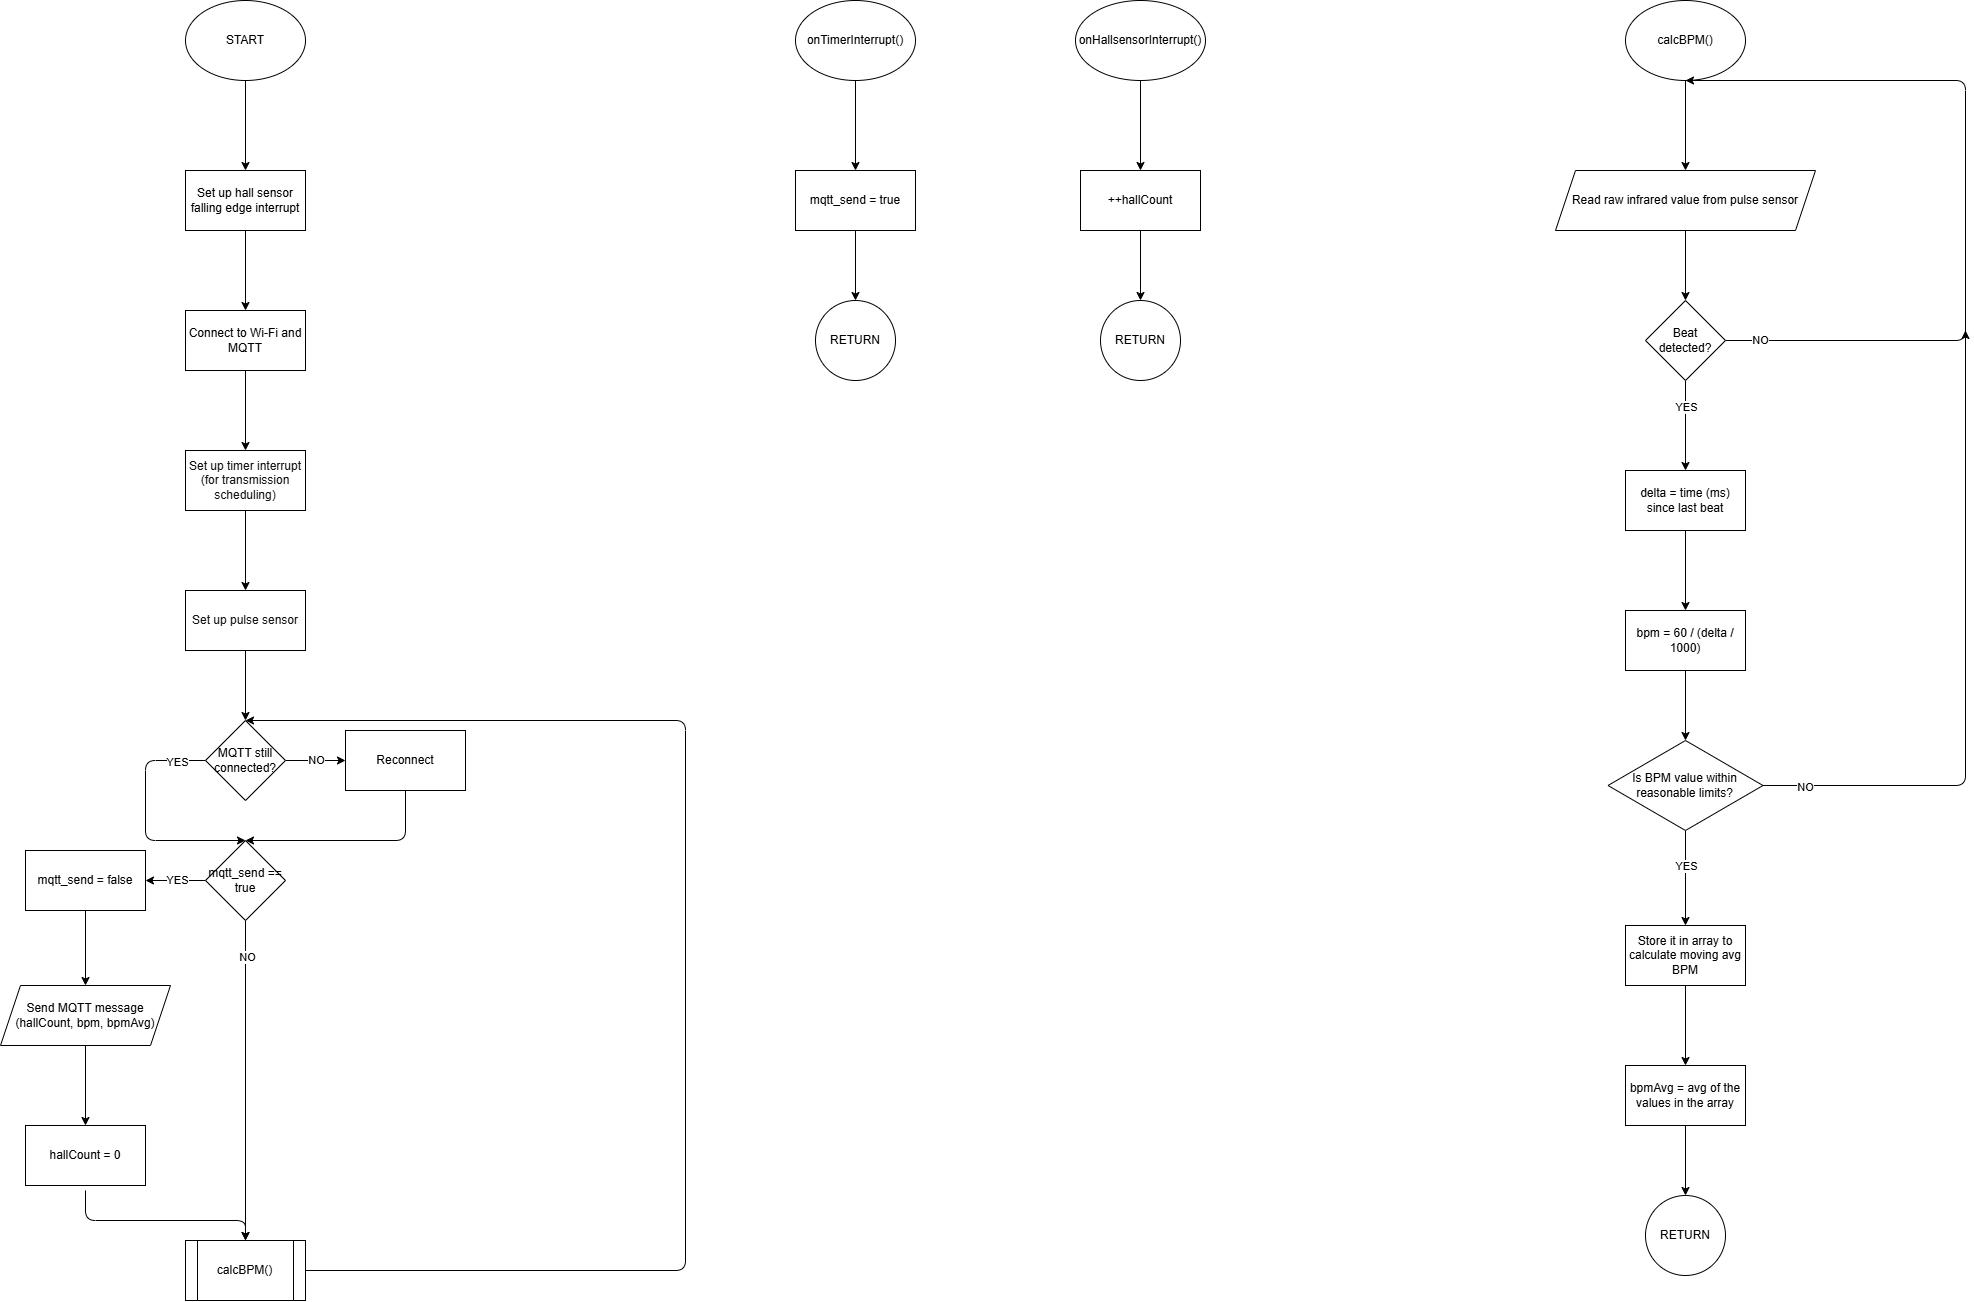

The diagram above was exported from draw.io. Its source (the exported page's mxGraphModel, read from the mxfile embedded in the PNG):
<mxGraphModel dx="2299" dy="866" grid="1" gridSize="10" guides="1" tooltips="1" connect="1" arrows="1" fold="1" page="1" pageScale="1" pageWidth="850" pageHeight="1100" math="0" shadow="0">
  <root>
    <mxCell id="0" />
    <mxCell id="1" parent="0" />
    <mxCell id="4" value="" style="edgeStyle=none;html=1;" edge="1" parent="1" source="2" target="3">
      <mxGeometry relative="1" as="geometry" />
    </mxCell>
    <mxCell id="2" value="START" style="ellipse;whiteSpace=wrap;html=1;" vertex="1" parent="1">
      <mxGeometry x="140" width="120" height="80" as="geometry" />
    </mxCell>
    <mxCell id="6" value="" style="edgeStyle=none;html=1;" edge="1" parent="1" source="3" target="5">
      <mxGeometry relative="1" as="geometry" />
    </mxCell>
    <mxCell id="3" value="Set up hall sensor falling edge interrupt" style="whiteSpace=wrap;html=1;" vertex="1" parent="1">
      <mxGeometry x="140" y="170" width="120" height="60" as="geometry" />
    </mxCell>
    <mxCell id="8" value="" style="edgeStyle=none;html=1;" edge="1" parent="1" source="5" target="7">
      <mxGeometry relative="1" as="geometry" />
    </mxCell>
    <mxCell id="5" value="Connect to Wi-Fi and MQTT" style="whiteSpace=wrap;html=1;" vertex="1" parent="1">
      <mxGeometry x="140" y="310" width="120" height="60" as="geometry" />
    </mxCell>
    <mxCell id="12" value="" style="edgeStyle=none;html=1;" edge="1" parent="1" source="7" target="11">
      <mxGeometry relative="1" as="geometry" />
    </mxCell>
    <mxCell id="7" value="&lt;font color=&quot;#121212&quot;&gt;Set up timer interrupt (for transmission scheduling)&lt;/font&gt;" style="whiteSpace=wrap;html=1;" vertex="1" parent="1">
      <mxGeometry x="140" y="450" width="120" height="60" as="geometry" />
    </mxCell>
    <mxCell id="14" value="" style="edgeStyle=none;html=1;" edge="1" parent="1" source="11" target="13">
      <mxGeometry relative="1" as="geometry" />
    </mxCell>
    <mxCell id="11" value="&lt;font color=&quot;#121212&quot;&gt;Set up pulse sensor&lt;/font&gt;" style="whiteSpace=wrap;html=1;" vertex="1" parent="1">
      <mxGeometry x="140" y="590" width="120" height="60" as="geometry" />
    </mxCell>
    <mxCell id="16" value="NO" style="edgeStyle=none;html=1;" edge="1" parent="1" source="13" target="15">
      <mxGeometry relative="1" as="geometry" />
    </mxCell>
    <mxCell id="20" style="edgeStyle=none;html=1;exitX=0;exitY=0.5;exitDx=0;exitDy=0;entryX=0.5;entryY=0;entryDx=0;entryDy=0;" edge="1" parent="1" source="13" target="18">
      <mxGeometry relative="1" as="geometry">
        <Array as="points">
          <mxPoint x="100" y="760" />
          <mxPoint x="100" y="840" />
        </Array>
      </mxGeometry>
    </mxCell>
    <mxCell id="22" value="YES" style="edgeLabel;html=1;align=center;verticalAlign=middle;resizable=0;points=[];" vertex="1" connectable="0" parent="20">
      <mxGeometry x="-0.7639" y="1" relative="1" as="geometry">
        <mxPoint x="-1" as="offset" />
      </mxGeometry>
    </mxCell>
    <mxCell id="13" value="MQTT still connected?" style="rhombus;whiteSpace=wrap;html=1;" vertex="1" parent="1">
      <mxGeometry x="160" y="720" width="80" height="80" as="geometry" />
    </mxCell>
    <mxCell id="21" style="edgeStyle=none;html=1;exitX=0.5;exitY=1;exitDx=0;exitDy=0;entryX=0.5;entryY=0;entryDx=0;entryDy=0;" edge="1" parent="1" source="15" target="18">
      <mxGeometry relative="1" as="geometry">
        <Array as="points">
          <mxPoint x="360" y="840" />
        </Array>
      </mxGeometry>
    </mxCell>
    <mxCell id="15" value="Reconnect" style="whiteSpace=wrap;html=1;" vertex="1" parent="1">
      <mxGeometry x="300" y="730" width="120" height="60" as="geometry" />
    </mxCell>
    <mxCell id="24" value="" style="edgeStyle=none;html=1;" edge="1" parent="1" source="18" target="23">
      <mxGeometry relative="1" as="geometry" />
    </mxCell>
    <mxCell id="27" value="YES" style="edgeLabel;html=1;align=center;verticalAlign=middle;resizable=0;points=[];" vertex="1" connectable="0" parent="24">
      <mxGeometry x="-0.0481" y="-1" relative="1" as="geometry">
        <mxPoint as="offset" />
      </mxGeometry>
    </mxCell>
    <mxCell id="32" style="edgeStyle=none;html=1;exitX=0.5;exitY=1;exitDx=0;exitDy=0;entryX=0.5;entryY=0;entryDx=0;entryDy=0;" edge="1" parent="1" source="18" target="28">
      <mxGeometry relative="1" as="geometry" />
    </mxCell>
    <mxCell id="59" value="NO" style="edgeLabel;html=1;align=center;verticalAlign=middle;resizable=0;points=[];" vertex="1" connectable="0" parent="32">
      <mxGeometry x="-0.7646" y="1" relative="1" as="geometry">
        <mxPoint y="-1" as="offset" />
      </mxGeometry>
    </mxCell>
    <mxCell id="18" value="mqtt_send == true" style="rhombus;whiteSpace=wrap;html=1;" vertex="1" parent="1">
      <mxGeometry x="160" y="840" width="80" height="80" as="geometry" />
    </mxCell>
    <mxCell id="67" value="" style="edgeStyle=none;html=1;" edge="1" parent="1" source="23" target="66">
      <mxGeometry relative="1" as="geometry" />
    </mxCell>
    <mxCell id="23" value="mqtt_send = false" style="whiteSpace=wrap;html=1;" vertex="1" parent="1">
      <mxGeometry x="-20" y="850" width="120" height="60" as="geometry" />
    </mxCell>
    <mxCell id="25" value="hallCount = 0" style="whiteSpace=wrap;html=1;" vertex="1" parent="1">
      <mxGeometry x="-20" y="1125" width="120" height="60" as="geometry" />
    </mxCell>
    <mxCell id="48" style="edgeStyle=none;html=1;exitX=1;exitY=0.5;exitDx=0;exitDy=0;entryX=0.5;entryY=0;entryDx=0;entryDy=0;" edge="1" parent="1" source="28" target="13">
      <mxGeometry relative="1" as="geometry">
        <Array as="points">
          <mxPoint x="640" y="1270" />
          <mxPoint x="640" y="720" />
        </Array>
      </mxGeometry>
    </mxCell>
    <mxCell id="28" value="calcBPM()" style="shape=process;whiteSpace=wrap;html=1;backgroundOutline=1;" vertex="1" parent="1">
      <mxGeometry x="140" y="1240" width="120" height="60" as="geometry" />
    </mxCell>
    <mxCell id="31" style="edgeStyle=none;html=1;exitX=0.5;exitY=1;exitDx=0;exitDy=0;entryX=0.5;entryY=0;entryDx=0;entryDy=0;" edge="1" parent="1" target="28">
      <mxGeometry relative="1" as="geometry">
        <mxPoint x="40" y="1190" as="sourcePoint" />
        <Array as="points">
          <mxPoint x="40" y="1220" />
          <mxPoint x="200" y="1220" />
        </Array>
      </mxGeometry>
    </mxCell>
    <mxCell id="35" value="" style="edgeStyle=none;html=1;" edge="1" parent="1" source="33" target="34">
      <mxGeometry relative="1" as="geometry" />
    </mxCell>
    <mxCell id="33" value="onTimerInterrupt()" style="ellipse;whiteSpace=wrap;html=1;" vertex="1" parent="1">
      <mxGeometry x="750" width="120" height="80" as="geometry" />
    </mxCell>
    <mxCell id="70" value="" style="edgeStyle=none;html=1;" edge="1" parent="1" source="34" target="69">
      <mxGeometry relative="1" as="geometry" />
    </mxCell>
    <mxCell id="34" value="mqtt_send = true" style="whiteSpace=wrap;html=1;" vertex="1" parent="1">
      <mxGeometry x="750" y="170" width="120" height="60" as="geometry" />
    </mxCell>
    <mxCell id="36" value="" style="edgeStyle=none;html=1;" edge="1" parent="1" source="37" target="38">
      <mxGeometry relative="1" as="geometry" />
    </mxCell>
    <mxCell id="37" value="onHallsensorInterrupt()" style="ellipse;whiteSpace=wrap;html=1;" vertex="1" parent="1">
      <mxGeometry x="1030" width="130" height="80" as="geometry" />
    </mxCell>
    <mxCell id="72" value="" style="edgeStyle=none;html=1;" edge="1" parent="1" source="38" target="71">
      <mxGeometry relative="1" as="geometry" />
    </mxCell>
    <mxCell id="38" value="++hallCount" style="whiteSpace=wrap;html=1;" vertex="1" parent="1">
      <mxGeometry x="1035" y="170" width="120" height="60" as="geometry" />
    </mxCell>
    <mxCell id="44" value="" style="edgeStyle=none;html=1;" edge="1" parent="1" source="40" target="43">
      <mxGeometry relative="1" as="geometry" />
    </mxCell>
    <mxCell id="40" value="calcBPM()" style="ellipse;whiteSpace=wrap;html=1;" vertex="1" parent="1">
      <mxGeometry x="1580" width="120" height="80" as="geometry" />
    </mxCell>
    <mxCell id="46" value="" style="edgeStyle=none;html=1;" edge="1" parent="1" source="43" target="45">
      <mxGeometry relative="1" as="geometry" />
    </mxCell>
    <mxCell id="43" value="Read raw infrared value from pulse sensor" style="shape=parallelogram;perimeter=parallelogramPerimeter;whiteSpace=wrap;html=1;fixedSize=1;" vertex="1" parent="1">
      <mxGeometry x="1510" y="170" width="260" height="60" as="geometry" />
    </mxCell>
    <mxCell id="50" value="" style="edgeStyle=none;html=1;" edge="1" parent="1" source="45" target="49">
      <mxGeometry relative="1" as="geometry" />
    </mxCell>
    <mxCell id="51" value="YES" style="edgeLabel;html=1;align=center;verticalAlign=middle;resizable=0;points=[];" vertex="1" connectable="0" parent="50">
      <mxGeometry x="-0.4293" relative="1" as="geometry">
        <mxPoint as="offset" />
      </mxGeometry>
    </mxCell>
    <mxCell id="62" style="edgeStyle=none;html=1;exitX=1;exitY=0.5;exitDx=0;exitDy=0;" edge="1" parent="1" source="45">
      <mxGeometry relative="1" as="geometry">
        <mxPoint x="1640" y="80" as="targetPoint" />
        <Array as="points">
          <mxPoint x="1920" y="340" />
          <mxPoint x="1920" y="80" />
        </Array>
      </mxGeometry>
    </mxCell>
    <mxCell id="63" value="NO" style="edgeLabel;html=1;align=center;verticalAlign=middle;resizable=0;points=[];" vertex="1" connectable="0" parent="62">
      <mxGeometry x="-0.9576" y="1" relative="1" as="geometry">
        <mxPoint x="17" as="offset" />
      </mxGeometry>
    </mxCell>
    <mxCell id="45" value="Beat detected?" style="rhombus;whiteSpace=wrap;html=1;" vertex="1" parent="1">
      <mxGeometry x="1600" y="300" width="80" height="80" as="geometry" />
    </mxCell>
    <mxCell id="53" value="" style="edgeStyle=none;html=1;" edge="1" parent="1" source="49" target="52">
      <mxGeometry relative="1" as="geometry" />
    </mxCell>
    <mxCell id="49" value="delta = time (ms) since last beat" style="whiteSpace=wrap;html=1;" vertex="1" parent="1">
      <mxGeometry x="1580" y="470" width="120" height="60" as="geometry" />
    </mxCell>
    <mxCell id="55" value="" style="edgeStyle=none;html=1;" edge="1" parent="1" source="52" target="54">
      <mxGeometry relative="1" as="geometry" />
    </mxCell>
    <mxCell id="52" value="bpm = 60 / (delta / 1000)" style="whiteSpace=wrap;html=1;" vertex="1" parent="1">
      <mxGeometry x="1580" y="610" width="120" height="60" as="geometry" />
    </mxCell>
    <mxCell id="57" value="" style="edgeStyle=none;html=1;" edge="1" parent="1" source="54" target="56">
      <mxGeometry relative="1" as="geometry" />
    </mxCell>
    <mxCell id="58" value="YES" style="edgeLabel;html=1;align=center;verticalAlign=middle;resizable=0;points=[];" vertex="1" connectable="0" parent="57">
      <mxGeometry x="-0.2522" relative="1" as="geometry">
        <mxPoint as="offset" />
      </mxGeometry>
    </mxCell>
    <mxCell id="64" style="edgeStyle=none;html=1;exitX=1;exitY=0.5;exitDx=0;exitDy=0;" edge="1" parent="1" source="54">
      <mxGeometry relative="1" as="geometry">
        <mxPoint x="1920" y="330" as="targetPoint" />
        <Array as="points">
          <mxPoint x="1920" y="785" />
        </Array>
      </mxGeometry>
    </mxCell>
    <mxCell id="65" value="NO" style="edgeLabel;html=1;align=center;verticalAlign=middle;resizable=0;points=[];" vertex="1" connectable="0" parent="64">
      <mxGeometry x="-0.8756" y="-1" relative="1" as="geometry">
        <mxPoint as="offset" />
      </mxGeometry>
    </mxCell>
    <mxCell id="54" value="Is BPM value within reasonable limits?" style="rhombus;whiteSpace=wrap;html=1;" vertex="1" parent="1">
      <mxGeometry x="1562.5" y="740" width="155" height="90" as="geometry" />
    </mxCell>
    <mxCell id="61" value="" style="edgeStyle=none;html=1;" edge="1" parent="1" source="56" target="60">
      <mxGeometry relative="1" as="geometry" />
    </mxCell>
    <mxCell id="56" value="Store it in array to calculate moving avg BPM" style="whiteSpace=wrap;html=1;" vertex="1" parent="1">
      <mxGeometry x="1580" y="925" width="120" height="60" as="geometry" />
    </mxCell>
    <mxCell id="74" value="" style="edgeStyle=none;html=1;" edge="1" parent="1" source="60" target="73">
      <mxGeometry relative="1" as="geometry" />
    </mxCell>
    <mxCell id="60" value="bpmAvg = avg of the values in the array" style="whiteSpace=wrap;html=1;" vertex="1" parent="1">
      <mxGeometry x="1580" y="1065" width="120" height="60" as="geometry" />
    </mxCell>
    <mxCell id="68" value="" style="edgeStyle=none;html=1;" edge="1" parent="1" source="66" target="25">
      <mxGeometry relative="1" as="geometry" />
    </mxCell>
    <mxCell id="66" value="Send MQTT message (hallCount, bpm, bpmAvg)" style="shape=parallelogram;perimeter=parallelogramPerimeter;whiteSpace=wrap;html=1;fixedSize=1;" vertex="1" parent="1">
      <mxGeometry x="-45" y="985" width="170" height="60" as="geometry" />
    </mxCell>
    <mxCell id="69" value="RETURN" style="ellipse;whiteSpace=wrap;html=1;" vertex="1" parent="1">
      <mxGeometry x="770" y="300" width="80" height="80" as="geometry" />
    </mxCell>
    <mxCell id="71" value="RETURN" style="ellipse;whiteSpace=wrap;html=1;" vertex="1" parent="1">
      <mxGeometry x="1055" y="300" width="80" height="80" as="geometry" />
    </mxCell>
    <mxCell id="73" value="RETURN" style="ellipse;whiteSpace=wrap;html=1;" vertex="1" parent="1">
      <mxGeometry x="1600" y="1195" width="80" height="80" as="geometry" />
    </mxCell>
  </root>
</mxGraphModel>